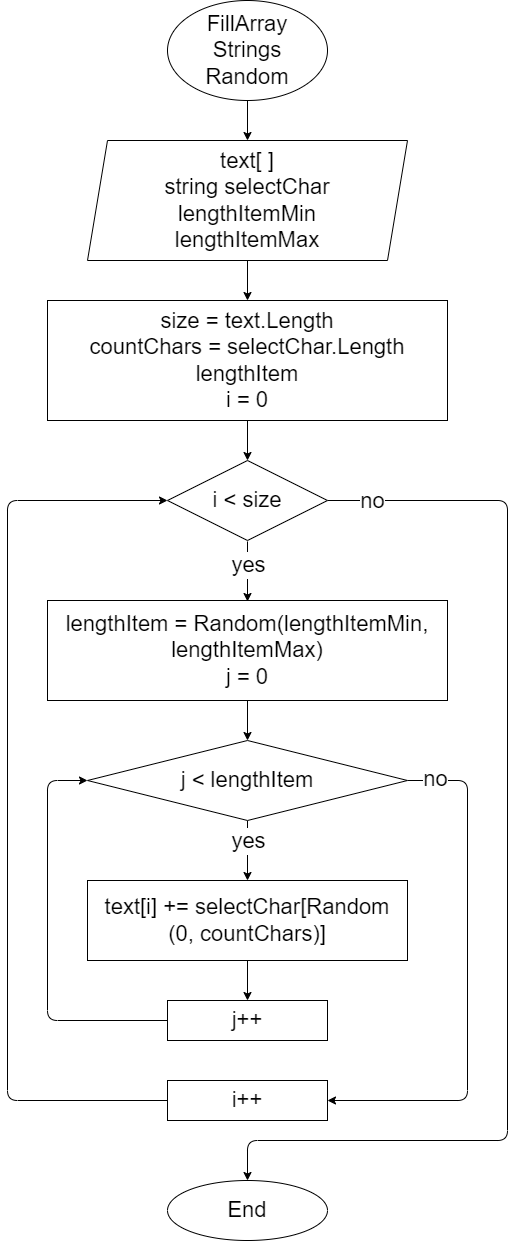

The diagram above was exported from draw.io. Its source (the exported page's mxGraphModel, read from the mxfile embedded in the PNG):
<mxGraphModel dx="1964" dy="1044" grid="1" gridSize="20" guides="1" tooltips="1" connect="1" arrows="1" fold="1" page="0" pageScale="1" pageWidth="827" pageHeight="1169" math="0" shadow="0">
  <root>
    <mxCell id="0" />
    <mxCell id="1" parent="0" />
    <mxCell id="13" style="edgeStyle=none;html=1;entryX=0.5;entryY=0;entryDx=0;entryDy=0;fontSize=22;" edge="1" parent="1" source="2" target="8">
      <mxGeometry relative="1" as="geometry" />
    </mxCell>
    <mxCell id="2" value="FillArray&#10;Strings&#10;Random" style="ellipse;whiteSpace=wrap;fontSize=22;" vertex="1" parent="1">
      <mxGeometry x="400" y="60" width="160" height="100" as="geometry" />
    </mxCell>
    <mxCell id="15" style="edgeStyle=none;html=1;entryX=0.5;entryY=0;entryDx=0;entryDy=0;fontSize=22;" edge="1" parent="1" source="3" target="4">
      <mxGeometry relative="1" as="geometry" />
    </mxCell>
    <mxCell id="3" value="size = text.Length&#10;countChars = selectChar.Length&#10;lengthItem&#10;i = 0" style="rounded=0;whiteSpace=wrap;fontSize=22;" vertex="1" parent="1">
      <mxGeometry x="280" y="360" width="400" height="120" as="geometry" />
    </mxCell>
    <mxCell id="16" style="edgeStyle=none;html=1;entryX=0.5;entryY=0;entryDx=0;entryDy=0;fontSize=22;" edge="1" parent="1">
      <mxGeometry relative="1" as="geometry">
        <mxPoint x="480" y="601" as="sourcePoint" />
        <mxPoint x="480" y="661" as="targetPoint" />
      </mxGeometry>
    </mxCell>
    <mxCell id="25" value="yes" style="edgeLabel;html=1;align=center;verticalAlign=middle;resizable=0;points=[];fontSize=22;" vertex="1" connectable="0" parent="16">
      <mxGeometry x="-0.48" relative="1" as="geometry">
        <mxPoint y="7" as="offset" />
      </mxGeometry>
    </mxCell>
    <mxCell id="20" style="edgeStyle=none;html=1;entryX=0.5;entryY=0;entryDx=0;entryDy=0;fontSize=22;exitX=1;exitY=0.5;exitDx=0;exitDy=0;" edge="1" parent="1" source="4" target="12">
      <mxGeometry relative="1" as="geometry">
        <Array as="points">
          <mxPoint x="740" y="560" />
          <mxPoint x="740" y="1200" />
          <mxPoint x="480" y="1200" />
        </Array>
      </mxGeometry>
    </mxCell>
    <mxCell id="26" value="no" style="edgeLabel;html=1;align=center;verticalAlign=middle;resizable=0;points=[];fontSize=22;" vertex="1" connectable="0" parent="20">
      <mxGeometry x="-0.9228" relative="1" as="geometry">
        <mxPoint as="offset" />
      </mxGeometry>
    </mxCell>
    <mxCell id="4" value="i &lt; size" style="rhombus;whiteSpace=wrap;fontSize=22;" vertex="1" parent="1">
      <mxGeometry x="400" y="520" width="160" height="80" as="geometry" />
    </mxCell>
    <mxCell id="17" style="edgeStyle=none;html=1;entryX=0.5;entryY=0;entryDx=0;entryDy=0;fontSize=22;" edge="1" parent="1" source="5" target="6">
      <mxGeometry relative="1" as="geometry" />
    </mxCell>
    <mxCell id="5" value="lengthItem = Random(lengthItemMin, lengthItemMax)&#10;j = 0" style="rounded=0;whiteSpace=wrap;fontSize=22;" vertex="1" parent="1">
      <mxGeometry x="280" y="660" width="400" height="100" as="geometry" />
    </mxCell>
    <mxCell id="18" style="edgeStyle=none;html=1;entryX=0.5;entryY=0;entryDx=0;entryDy=0;fontSize=22;" edge="1" parent="1" source="6" target="7">
      <mxGeometry relative="1" as="geometry" />
    </mxCell>
    <mxCell id="24" style="edgeStyle=none;html=1;entryX=1;entryY=0.5;entryDx=0;entryDy=0;fontSize=22;exitX=1;exitY=0.5;exitDx=0;exitDy=0;" edge="1" parent="1" source="6" target="11">
      <mxGeometry relative="1" as="geometry">
        <Array as="points">
          <mxPoint x="700" y="840" />
          <mxPoint x="700" y="1160" />
        </Array>
      </mxGeometry>
    </mxCell>
    <mxCell id="6" value="j &lt; lengthItem" style="rhombus;whiteSpace=wrap;fontSize=22;" vertex="1" parent="1">
      <mxGeometry x="320" y="800" width="320" height="80" as="geometry" />
    </mxCell>
    <mxCell id="19" style="edgeStyle=none;html=1;entryX=0.5;entryY=0;entryDx=0;entryDy=0;fontSize=22;" edge="1" parent="1" source="7" target="10">
      <mxGeometry relative="1" as="geometry" />
    </mxCell>
    <mxCell id="7" value="text[i] += selectChar[Random&#10;(0, countChars)]" style="rounded=0;whiteSpace=wrap;fontSize=22;" vertex="1" parent="1">
      <mxGeometry x="320" y="940" width="320" height="80" as="geometry" />
    </mxCell>
    <mxCell id="14" style="edgeStyle=none;html=1;entryX=0.5;entryY=0;entryDx=0;entryDy=0;fontSize=22;" edge="1" parent="1" source="8" target="3">
      <mxGeometry relative="1" as="geometry" />
    </mxCell>
    <mxCell id="8" value="text[ ]&#10;string selectChar&#10;lengthItemMin&#10;lengthItemMax" style="shape=parallelogram;perimeter=parallelogramPerimeter;whiteSpace=wrap;fixedSize=1;fontSize=22;" vertex="1" parent="1">
      <mxGeometry x="320" y="200" width="320" height="120" as="geometry" />
    </mxCell>
    <mxCell id="23" style="edgeStyle=none;html=1;entryX=0;entryY=0.5;entryDx=0;entryDy=0;fontSize=22;" edge="1" parent="1" source="10" target="6">
      <mxGeometry relative="1" as="geometry">
        <Array as="points">
          <mxPoint x="280" y="1080" />
          <mxPoint x="280" y="840" />
        </Array>
      </mxGeometry>
    </mxCell>
    <mxCell id="10" value="j++" style="rounded=0;whiteSpace=wrap;html=1;fontSize=22;" vertex="1" parent="1">
      <mxGeometry x="400" y="1060" width="160" height="40" as="geometry" />
    </mxCell>
    <mxCell id="21" style="edgeStyle=none;html=1;entryX=0;entryY=0.5;entryDx=0;entryDy=0;fontSize=22;exitX=0;exitY=0.5;exitDx=0;exitDy=0;" edge="1" parent="1" source="11" target="4">
      <mxGeometry relative="1" as="geometry">
        <Array as="points">
          <mxPoint x="240" y="1160" />
          <mxPoint x="240" y="560" />
        </Array>
      </mxGeometry>
    </mxCell>
    <mxCell id="11" value="i++" style="rounded=0;whiteSpace=wrap;html=1;fontSize=22;" vertex="1" parent="1">
      <mxGeometry x="400" y="1140" width="160" height="40" as="geometry" />
    </mxCell>
    <mxCell id="12" value="End" style="ellipse;whiteSpace=wrap;fontSize=22;" vertex="1" parent="1">
      <mxGeometry x="400" y="1240" width="160" height="60" as="geometry" />
    </mxCell>
    <mxCell id="27" value="no" style="edgeLabel;html=1;align=center;verticalAlign=middle;resizable=0;points=[];fontSize=22;" vertex="1" connectable="0" parent="1">
      <mxGeometry x="667" y="838" as="geometry" />
    </mxCell>
    <mxCell id="28" value="yes" style="edgeLabel;html=1;align=center;verticalAlign=middle;resizable=0;points=[];fontSize=22;" vertex="1" connectable="0" parent="1">
      <mxGeometry x="480" y="900" as="geometry" />
    </mxCell>
  </root>
</mxGraphModel>